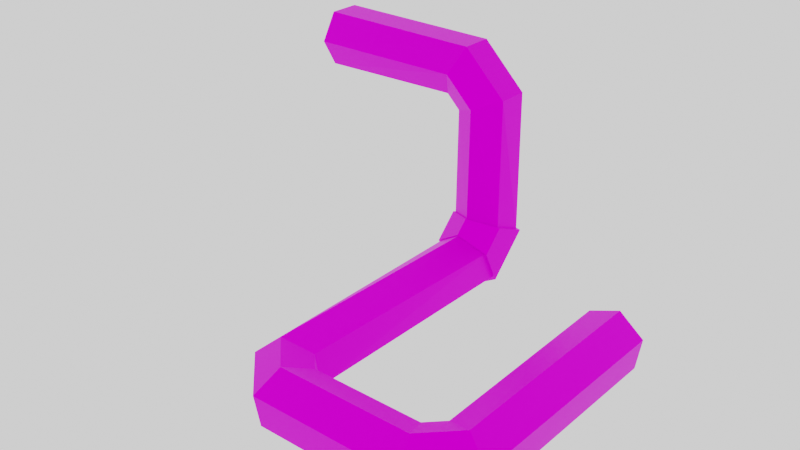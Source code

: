 # Source: Pipe.blend  (saved by Blender 3.1.7; exported with 4.5.12 LTS)
import bpy
from mathutils import Matrix  # noqa: F401  (used for matrix-valued properties, if any)

bpy.ops.wm.read_factory_settings(use_empty=True)
scene = bpy.context.scene
scene.name = 'Scene'

# ---- collections
col_collection = bpy.data.collections.new('Collection'); scene.collection.children.link(col_collection)
col_export = bpy.data.collections.new('Export'); scene.collection.children.link(col_export)

# ---- images (referenced by path relative to the original .blend; pixels are not part of the script)
import os
ASSET_DIR = os.environ.get("B2B_ASSET_DIR", "")  # directory of the original .blend (textures are referenced by path, not embedded)
HERE = os.path.dirname(os.path.abspath(__file__))  # packed textures are extracted next to this script under _unpacked/

def load_image(name, relpath, width, height, colorspace="sRGB"):
    """Load a texture the original file referenced (path relative to the .blend, or extracted next to this script)."""
    p = next((c for c in (os.path.join(HERE, relpath), os.path.join(ASSET_DIR, relpath)) if relpath and os.path.exists(c)), "")
    if p:
        img = bpy.data.images.load(p, check_existing=True)
        img.name = name
    else:  # same state as the original file: an image datablock whose file is absent (Cycles renders it pink)
        img = bpy.data.images.new(name, width, height)
        img.source = "FILE"
        img.filepath = "//" + (relpath or name)
    img.colorspace_settings.name = colorspace
    return img
img_rust_png = load_image('Rust.png', 'Rust.png', 1024, 1024, 'sRGB')

# ---- materials (node trees are filled in below, after node groups)
mat_material_002 = bpy.data.materials.new('Material.002')
mat_material_002.use_transparent_shadow = False

# ---- material node trees
mat_material_002.use_nodes = True; mat_material_002.node_tree.nodes.clear()
_N = mat_material_002.node_tree.nodes; _L = mat_material_002.node_tree.links
n0 = _N.new('ShaderNodeOutputMaterial'); n0.name = 'Material Output'; n0.location = (300, 300)
n1 = _N.new('ShaderNodeBsdfPrincipled'); n1.name = 'Principled BSDF'; n1.location = (10, 300)
n1.distribution = 'GGX'
n1.subsurface_method = 'RANDOM_WALK_SKIN'
n1.inputs[1].default_value = 0.8421
n1.inputs[3].default_value = 1.45
n1.inputs[13].default_value = 0.0
n1.inputs[27].default_value = (0.0, 0.0, 0.0, 1.0)
n1.inputs[28].default_value = 1.0
n2 = _N.new('ShaderNodeTexImage'); n2.name = 'Image Texture'; n2.location = (-400, 200)
n2.image = img_rust_png
_L.new(n1.outputs[0], n0.inputs[0])
_L.new(n2.outputs[0], n1.inputs[0])
n0.is_active_output = True

# ---- world
world_world = bpy.data.worlds.new('World'); scene.world = world_world
world_world.use_nodes = True; world_world.node_tree.nodes.clear()
_N = world_world.node_tree.nodes; _L = world_world.node_tree.links
n0 = _N.new('ShaderNodeOutputWorld'); n0.name = 'World Output'; n0.location = (300, 300)
n1 = _N.new('ShaderNodeBackground'); n1.name = 'Background'; n1.location = (10, 300)
n1.inputs[0].default_value = (1.0, 1.0, 1.0, 1.0)
_L.new(n1.outputs[0], n0.inputs[0])
n0.is_active_output = True
world_world.color = (0.05088, 0.05088, 0.05088)
world_world.use_sun_shadow = False
world_world.sun_shadow_jitter_overblur = 0.0

# ---- meshes
me_nurbspath_001 = bpy.data.meshes.new('NurbsPath.001')
me_nurbspath_001.from_pydata([(-4.0, 5.255, 3.442), (-4.0, 4.745, 3.442), (-4.0, 4.49, 3.0), (-4.0, 4.745, 2.558), (-4.0, 5.255, 2.558), (-4.0, 5.51, 3.0), (-1.293, 5.255, 3.408), (-1.293, 4.745, 3.408), (-1.462, 4.49, 3.0), (-1.631, 4.745, 2.592), (-1.631, 5.255, 2.592), (-1.462, 5.51, 3.0), (-0.5919, 5.255, 2.707), (-0.5919, 4.745, 2.707), (-1.0, 4.49, 2.538), (-1.408, 4.745, 2.369), (-1.408, 5.255, 2.369), (-1.0, 5.51, 2.538), (-0.5396, 5.203, 0.3779), (-0.5799, 4.733, 0.5724), (-1.04, 4.53, 0.6564), (-1.46, 4.797, 0.5457), (-1.42, 5.267, 0.3512), (-0.9597, 5.47, 0.2672), (-0.5396, 4.622, -0.2026), (-0.5799, 4.428, 0.2671), (-1.04, 4.344, 0.4697), (-1.46, 4.454, 0.2026), (-1.42, 4.649, -0.2671), (-0.9597, 4.733, -0.4697), (-0.5599, 0.6441, -0.1822), (-0.6342, 0.6133, 0.3214), (-1.074, 0.4311, 0.5036), (-1.44, 0.2795, 0.1822), (-1.366, 0.3103, -0.3214), (-0.9258, 0.4925, -0.5036), (-0.3559, 0.4401, -0.1822), (-0.3867, 0.3658, 0.3214), (-0.5689, -0.07422, 0.5036), (-0.7205, -0.4401, 0.1822), (-0.6897, -0.3658, -0.3214), (-0.5075, 0.07422, -0.5036), (1.356, 0.4401, -0.1822), (1.387, 0.3658, 0.3214), (1.569, -0.07422, 0.5036), (1.72, -0.4401, 0.1822), (1.69, -0.3658, -0.3214), (1.507, 0.07422, -0.5036), (1.56, 0.6441, -0.1822), (1.634, 0.6133, 0.3214), (2.074, 0.4311, 0.5036), (2.44, 0.2795, 0.1822), (2.366, 0.3103, -0.3214), (1.926, 0.4925, -0.5036), (1.524, 3.923, -0.1822), (1.604, 3.923, 0.3214), (2.08, 3.923, 0.5036), (2.476, 3.923, 0.1822), (2.396, 3.923, -0.3214), (1.92, 3.923, -0.5036), (-0.4933, 5.246, 0.3927), (-0.5376, 4.729, 0.6068), (-1.044, 4.506, 0.6991), (-1.507, 4.8, 0.5774), (-1.462, 5.317, 0.3633), (-0.9557, 5.54, 0.2709), (-0.4933, 4.607, -0.2462), (-0.5376, 4.393, 0.2707), (-1.044, 4.301, 0.4937), (-1.507, 4.423, 0.1998), (-1.462, 4.637, -0.3171), (-0.9557, 4.729, -0.5401)], [], [(0, 6, 11, 5), (1, 7, 6, 0), (2, 8, 7, 1), (3, 9, 8, 2), (4, 10, 9, 3), (5, 11, 10, 4), (6, 12, 17, 11), (7, 13, 12, 6), (8, 14, 13, 7), (9, 15, 14, 8), (10, 16, 15, 9), (11, 17, 16, 10), (12, 18, 23, 17), (13, 19, 18, 12), (14, 20, 19, 13), (15, 21, 20, 14), (16, 22, 21, 15), (17, 23, 22, 16), (18, 24, 29, 23), (19, 25, 24, 18), (20, 26, 25, 19), (21, 27, 26, 20), (22, 28, 27, 21), (23, 29, 28, 22), (24, 30, 35, 29), (25, 31, 30, 24), (26, 32, 31, 25), (27, 33, 32, 26), (28, 34, 33, 27), (29, 35, 34, 28), (30, 36, 41, 35), (31, 37, 36, 30), (32, 38, 37, 31), (33, 39, 38, 32), (34, 40, 39, 33), (35, 41, 40, 34), (36, 42, 47, 41), (37, 43, 42, 36), (38, 44, 43, 37), (39, 45, 44, 38), (40, 46, 45, 39), (41, 47, 46, 40), (42, 48, 53, 47), (43, 49, 48, 42), (44, 50, 49, 43), (45, 51, 50, 44), (46, 52, 51, 45), (47, 53, 52, 46), (48, 54, 59, 53), (49, 55, 54, 48), (50, 56, 55, 49), (51, 57, 56, 50), (52, 58, 57, 51), (53, 59, 58, 52), (60, 66, 71, 65), (61, 67, 66, 60), (62, 68, 67, 61), (63, 69, 68, 62), (64, 70, 69, 63), (65, 71, 70, 64), (71, 66, 67, 68, 69, 70), (65, 64, 63, 62, 61, 60)])
_uv = me_nurbspath_001.uv_layers.new(name='UVMap')
_uv.uv.foreach_set('vector', [4.062, -1.76, 4.062, -0.3075, 3.777, -0.3078, 3.756, -1.67, -1.164, 0.6386, -1.057, 2.338, -1.395, 2.35, -1.502, 0.6509, 3.576, 3.473, 3.589, 1.923, 3.896, 1.785, 3.896, 3.431, 3.234, -0.2195, 3.257, -1.492, 3.543, -1.499, 3.543, -0.1366, 3.756, -3.354, 3.752, -1.905, 3.412, -1.902, 3.417, -3.351, 4.076, -3.309, 4.076, -1.76, 3.77, -1.901, 3.756, -3.354, -1.395, 2.35, -1.395, 2.947, -1.587, 2.737, -1.587, 2.343, -1.057, 2.338, -1.057, 2.935, -1.395, 2.947, -1.395, 2.35, 0.7864, 1.248, 0.4174, 1.349, 0.2183, 1.075, 0.7783, 0.9208, 3.412, -1.902, 3.417, -1.708, 3.243, -1.499, 3.234, -1.9, 3.752, -1.905, 3.756, -1.712, 3.417, -1.708, 3.412, -1.902, -1.587, 3.456, -1.971, 3.462, -1.857, 3.143, -1.672, 3.14, 2.368, 0.06514, 1.594, 0.876, 1.323, 0.677, 2.084, -0.1054, 0.2183, 1.075, -0.5821, 2.241, -0.8362, 2.246, 0.0401, 0.9787, 0.4174, 1.349, -0.2844, 2.385, -0.5821, 2.241, 0.2183, 1.075, 0.7109, 0.9209, -0.03475, 0.4803, 0.197, 0.2369, 0.961, 0.7031, -1.857, 3.143, -2.894, 2.293, -2.65, 2.225, -1.715, 2.999, -1.971, 3.462, -3.14, 2.514, -2.894, 2.293, -1.857, 3.143, 1.594, 0.876, 1.38, 1.377, 1.052, 1.313, 1.323, 0.677, -0.5821, 2.241, -0.5897, 2.466, -0.8507, 2.673, -0.8362, 2.246, -0.2844, 2.385, -0.289, 2.522, -0.5897, 2.466, -0.5821, 2.241, -0.03475, 0.4803, -0.2109, 0.2107, 0.1012, 0.09027, 0.197, 0.2369, -2.894, 2.293, -3.04, 1.86, -2.731, 1.985, -2.65, 2.225, -1.163, 0.6386, -1.32, 0.1508, -0.9824, 0.1156, -0.8507, 0.5249, 1.38, 1.377, 1.283, 3.484, 0.961, 3.59, 1.052, 1.313, -0.5897, 2.466, 0.7864, 3.171, 0.5555, 3.416, -0.8507, 2.673, 3.234, -3.293, 3.234, -0.6962, 2.919, -0.8218, 2.901, -3.354, -0.2109, 0.2107, -0.6928, -1.973, -0.357, -1.925, 0.1012, 0.09027, -3.04, 1.86, -1.878, 0.6386, -1.587, 0.8094, -2.731, 1.985, -1.32, 0.1508, -1.175, -2.665, -0.8507, -2.766, -0.9824, 0.1156, 1.283, 3.484, 1.395, 3.638, 1.189, 3.906, 0.961, 3.59, 1.414, 3.317, 1.549, 3.504, 1.395, 3.638, 1.283, 3.484, 3.234, -0.6962, 2.914, -0.3558, 2.763, -0.655, 2.919, -0.8218, -0.6928, -1.973, -0.4016, -2.576, -0.1525, -2.349, -0.357, -1.925, -0.8507, -2.114, -0.577, -2.681, -0.4016, -2.576, -0.6928, -1.973, -1.175, -2.665, -1.414, -2.962, -1.238, -3.246, -0.8507, -2.766, 1.395, 3.638, 2.368, 4.019, 2.335, 4.354, 1.189, 3.906, 2.906, 2.365, 2.826, 1.416, 3.163, 1.393, 3.24, 2.308, 2.914, -0.3558, 1.576, -0.3333, 1.652, -0.6364, 2.763, -0.655, -0.4016, -2.576, 0.8698, -3.354, 0.961, -3.03, -0.1525, -2.349, 2.821, -0.05115, 2.715, 1.221, 2.377, 1.2, 2.486, -0.1054, -1.414, -2.962, -2.65, -3.053, -2.697, -3.354, -1.238, -3.246, -2.49, -2.804, -2.624, -2.678, -2.924, -2.794, -2.65, -3.053, 2.826, 1.416, 2.821, 1.186, 3.159, 1.203, 3.163, 1.393, 1.576, -0.3333, 1.264, -0.6631, 1.499, -0.7979, 1.652, -0.6364, 1.406, -0.1054, 0.961, -0.5751, 1.264, -0.6631, 1.576, -0.3333, 2.715, 1.221, 2.706, 1.85, 2.368, 1.869, 2.377, 1.2, -2.65, -3.053, -2.924, -2.794, -3.14, -2.936, -2.697, -3.354, -2.624, -2.678, -2.737, -0.4995, -3.061, -0.5168, -2.924, -2.794, 2.821, 1.186, 2.902, -0.1054, 3.24, -0.07344, 3.159, 1.203, 3.911, -0.1054, 3.911, 1.755, 3.576, 1.785, 3.597, 0.01501, 0.961, -0.5751, 0.9652, -2.992, 1.285, -2.979, 1.264, -0.6631, 2.706, 1.85, 2.821, 3.295, 2.483, 3.33, 2.368, 1.869, 3.26, 1.724, 3.24, -0.1054, 3.576, -0.07742, 3.576, 1.842, 2.821, 3.869, 2.821, 3.27, 3.181, 3.193, 3.181, 3.954, 3.175, 3.193, 3.188, 2.946, 3.48, 2.723, 3.455, 3.193, 2.851, 3.029, 2.859, 2.878, 3.188, 2.946, 3.175, 3.193, 2.368, 3.33, 2.722, 3.33, 2.645, 3.69, 2.453, 3.69, 3.518, 1.857, 3.518, 2.36, 3.24, 2.122, 3.24, 1.842, 3.181, 3.757, 3.181, 3.193, 3.546, 3.27, 3.546, 3.743, 3.442, 2.433, 3.48, 2.723, 3.188, 2.946, 2.859, 2.878, 2.821, 2.587, 3.112, 2.365, -1.587, 3.122, -1.264, 2.947, -0.941, 3.108, -0.941, 3.443, -1.264, 3.617, -1.587, 3.457])
me_nurbspath_001.materials.append(mat_material_002)
me_nurbspath_001.use_remesh_fix_poles = True
me_nurbspath_001.use_remesh_preserve_attributes = False
me_nurbspath_001.update()

# ---- objects
ob_nurbspath = bpy.data.objects.new('NurbsPath', me_nurbspath_001)

# ---- transforms, parenting, visibility, modifiers, constraints
ob_nurbspath.location = (0.0, 0.0, 0.0)

# ---- collection membership
col_collection.objects.link(ob_nurbspath)

# ---- scene / render settings (as saved in the file)
scene.frame_start = 1; scene.frame_end = 250; scene.frame_set(1)
scene.render.engine = 'BLENDER_EEVEE_NEXT'
scene.cycles.sampling_pattern = 'TABULATED_SOBOL'
scene.cycles.use_light_tree = False
scene.view_settings.view_transform = 'Filmic'
bpy.context.view_layer.update()

# ---- added for rendering (the .blend has no active camera): camera
cam_auto = bpy.data.cameras.new('AutoCamera')
cam_auto.lens = 50.0
cam_auto.sensor_width = 36.0
cam_auto.clip_end = 1000.0
ob_auto_camera = bpy.data.objects.new('AutoCamera', cam_auto)
scene.collection.objects.link(ob_auto_camera)
ob_auto_camera.location = (8.18754, -8.18923, 8.61028)
ob_auto_camera.rotation_euler = (1.09748, -7.21219e-08, 0.694738)
scene.camera = ob_auto_camera
bpy.context.view_layer.update()
